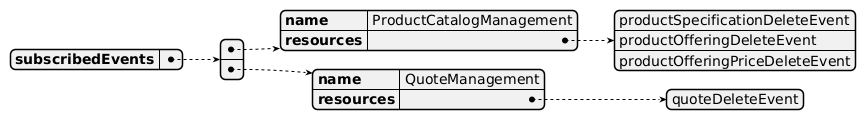

The diagram above was rendered by PlantUML. Its source (embedded in the PNG):
@startyaml
subscribedEvents:
  - name: ProductCatalogManagement
    resources:
      - productSpecificationDeleteEvent
      - productOfferingDeleteEvent
      - productOfferingPriceDeleteEvent
  - name: QuoteManagement
    resources:
      - quoteDeleteEvent

@endyaml